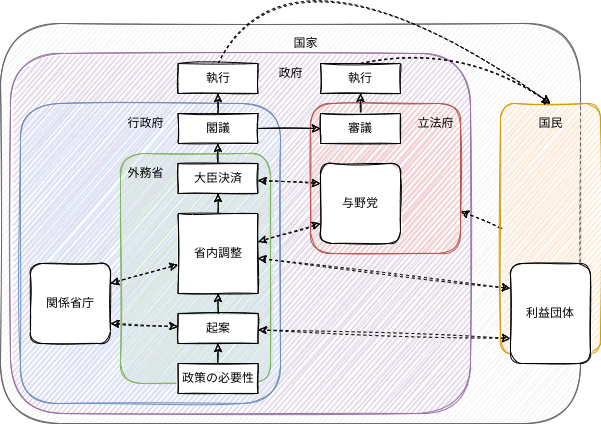

The diagram above was exported from draw.io. Its source (the exported page's mxGraphModel, read from the mxfile embedded in the PNG):
<mxGraphModel dx="1374" dy="751" grid="1" gridSize="10" guides="1" tooltips="1" connect="1" arrows="1" fold="1" page="1" pageScale="1" pageWidth="850" pageHeight="1100" math="0" shadow="0">
  <root>
    <mxCell id="0" />
    <mxCell id="1" parent="0" />
    <mxCell id="99" value="" style="whiteSpace=wrap;html=1;sketch=1;rounded=1;fillColor=#f5f5f5;fontColor=#333333;strokeColor=#666666;" vertex="1" parent="1">
      <mxGeometry x="120" y="60" width="580" height="400" as="geometry" />
    </mxCell>
    <mxCell id="86" value="" style="whiteSpace=wrap;html=1;sketch=1;fillColor=#e1d5e7;strokeColor=#9673a6;rounded=1;" parent="1" vertex="1">
      <mxGeometry x="130" y="90" width="460" height="360" as="geometry" />
    </mxCell>
    <mxCell id="36" value="" style="whiteSpace=wrap;html=1;sketch=1;fillColor=#dae8fc;strokeColor=#6c8ebf;rounded=1;" parent="1" vertex="1">
      <mxGeometry x="140" y="140" width="260" height="300" as="geometry" />
    </mxCell>
    <mxCell id="85" value="" style="whiteSpace=wrap;html=1;rounded=1;shadow=0;glass=0;sketch=1;fillColor=#d5e8d4;strokeColor=#82b366;" parent="1" vertex="1">
      <mxGeometry x="240" y="190" width="150" height="230" as="geometry" />
    </mxCell>
    <mxCell id="61" style="edgeStyle=none;curved=1;sketch=1;html=1;exitX=0;exitY=0.5;exitDx=0;exitDy=0;dashed=1;" parent="1" source="53" target="48" edge="1">
      <mxGeometry relative="1" as="geometry" />
    </mxCell>
    <mxCell id="53" value="" style="whiteSpace=wrap;html=1;sketch=1;fillColor=#ffe6cc;strokeColor=#d79b00;rounded=1;" parent="1" vertex="1">
      <mxGeometry x="620" y="140" width="100" height="250" as="geometry" />
    </mxCell>
    <mxCell id="48" value="" style="whiteSpace=wrap;html=1;sketch=1;fillColor=#f8cecc;strokeColor=#b85450;rounded=1;" parent="1" vertex="1">
      <mxGeometry x="430" y="140" width="150" height="150" as="geometry" />
    </mxCell>
    <mxCell id="57" style="edgeStyle=none;sketch=1;html=1;exitX=0.5;exitY=0;exitDx=0;exitDy=0;dashed=1;curved=1;" parent="1" source="2" edge="1">
      <mxGeometry relative="1" as="geometry">
        <mxPoint x="670" y="140" as="targetPoint" />
        <Array as="points">
          <mxPoint x="410" y="-40" />
        </Array>
      </mxGeometry>
    </mxCell>
    <mxCell id="2" value="執行" style="whiteSpace=wrap;html=1;sketch=1;" parent="1" vertex="1">
      <mxGeometry x="297.5" y="100" width="80" height="30" as="geometry" />
    </mxCell>
    <mxCell id="4" style="edgeStyle=none;html=1;exitX=0.5;exitY=0;exitDx=0;exitDy=0;entryX=0.5;entryY=1;entryDx=0;entryDy=0;sketch=1;" parent="1" source="3" target="2" edge="1">
      <mxGeometry relative="1" as="geometry" />
    </mxCell>
    <mxCell id="47" style="edgeStyle=none;sketch=1;html=1;exitX=1;exitY=0.5;exitDx=0;exitDy=0;" parent="1" source="3" target="45" edge="1">
      <mxGeometry relative="1" as="geometry" />
    </mxCell>
    <mxCell id="3" value="閣議" style="whiteSpace=wrap;html=1;sketch=1;" parent="1" vertex="1">
      <mxGeometry x="297.5" y="150" width="80" height="30" as="geometry" />
    </mxCell>
    <mxCell id="15" style="edgeStyle=none;sketch=1;html=1;exitX=0.5;exitY=0;exitDx=0;exitDy=0;entryX=0.5;entryY=1;entryDx=0;entryDy=0;" parent="1" source="5" target="3" edge="1">
      <mxGeometry relative="1" as="geometry" />
    </mxCell>
    <mxCell id="5" value="大臣決済" style="whiteSpace=wrap;html=1;sketch=1;" parent="1" vertex="1">
      <mxGeometry x="297.5" y="200" width="80" height="30" as="geometry" />
    </mxCell>
    <mxCell id="14" style="edgeStyle=none;sketch=1;html=1;exitX=0.5;exitY=0;exitDx=0;exitDy=0;entryX=0.5;entryY=1;entryDx=0;entryDy=0;" parent="1" source="6" target="5" edge="1">
      <mxGeometry relative="1" as="geometry" />
    </mxCell>
    <mxCell id="6" value="省内調整" style="whiteSpace=wrap;html=1;sketch=1;" parent="1" vertex="1">
      <mxGeometry x="297.5" y="250" width="80" height="80" as="geometry" />
    </mxCell>
    <mxCell id="13" style="edgeStyle=none;sketch=1;html=1;exitX=0.5;exitY=0;exitDx=0;exitDy=0;entryX=0.5;entryY=1;entryDx=0;entryDy=0;" parent="1" source="7" target="6" edge="1">
      <mxGeometry relative="1" as="geometry" />
    </mxCell>
    <mxCell id="7" value="起案" style="whiteSpace=wrap;html=1;sketch=1;" parent="1" vertex="1">
      <mxGeometry x="297.5" y="350" width="80" height="30" as="geometry" />
    </mxCell>
    <mxCell id="12" style="edgeStyle=none;sketch=1;html=1;exitX=0.5;exitY=0;exitDx=0;exitDy=0;entryX=0.5;entryY=1;entryDx=0;entryDy=0;" parent="1" source="8" target="7" edge="1">
      <mxGeometry relative="1" as="geometry" />
    </mxCell>
    <mxCell id="8" value="政策の必要性" style="whiteSpace=wrap;html=1;sketch=1;" parent="1" vertex="1">
      <mxGeometry x="297.5" y="400" width="80" height="30" as="geometry" />
    </mxCell>
    <mxCell id="93" style="edgeStyle=none;html=1;exitX=0;exitY=0.25;exitDx=0;exitDy=0;startArrow=classic;startFill=1;dashed=1;sketch=1;" parent="1" source="9" target="5" edge="1">
      <mxGeometry relative="1" as="geometry" />
    </mxCell>
    <mxCell id="94" style="edgeStyle=none;sketch=1;html=1;exitX=0;exitY=0.75;exitDx=0;exitDy=0;dashed=1;startArrow=classic;startFill=1;" parent="1" source="9" target="6" edge="1">
      <mxGeometry relative="1" as="geometry" />
    </mxCell>
    <mxCell id="9" value="与野党" style="whiteSpace=wrap;html=1;sketch=1;rounded=1;" parent="1" vertex="1">
      <mxGeometry x="440" y="200" width="80" height="80" as="geometry" />
    </mxCell>
    <mxCell id="95" style="edgeStyle=none;sketch=1;html=1;exitX=0;exitY=0.25;exitDx=0;exitDy=0;dashed=1;startArrow=classic;startFill=1;" parent="1" source="10" target="6" edge="1">
      <mxGeometry relative="1" as="geometry" />
    </mxCell>
    <mxCell id="96" style="edgeStyle=none;sketch=1;html=1;exitX=0;exitY=0.75;exitDx=0;exitDy=0;dashed=1;startArrow=classic;startFill=1;" parent="1" source="10" target="7" edge="1">
      <mxGeometry relative="1" as="geometry" />
    </mxCell>
    <mxCell id="10" value="利益団体" style="whiteSpace=wrap;html=1;sketch=1;rounded=1;" parent="1" vertex="1">
      <mxGeometry x="630" y="300" width="80" height="100" as="geometry" />
    </mxCell>
    <mxCell id="40" value="行政府" style="text;html=1;resizable=0;autosize=1;align=center;verticalAlign=middle;points=[];fillColor=none;strokeColor=none;rounded=0;sketch=1;" parent="1" vertex="1">
      <mxGeometry x="240" y="150" width="50" height="20" as="geometry" />
    </mxCell>
    <mxCell id="42" value="外務省" style="text;html=1;resizable=0;autosize=1;align=center;verticalAlign=middle;points=[];fillColor=none;strokeColor=none;rounded=0;sketch=1;" parent="1" vertex="1">
      <mxGeometry x="240" y="200" width="50" height="20" as="geometry" />
    </mxCell>
    <mxCell id="52" style="edgeStyle=none;sketch=1;html=1;exitX=0.5;exitY=0;exitDx=0;exitDy=0;entryX=0.5;entryY=1;entryDx=0;entryDy=0;" parent="1" source="45" target="51" edge="1">
      <mxGeometry relative="1" as="geometry" />
    </mxCell>
    <mxCell id="45" value="審議" style="whiteSpace=wrap;html=1;sketch=1;" parent="1" vertex="1">
      <mxGeometry x="440" y="150" width="80" height="30" as="geometry" />
    </mxCell>
    <mxCell id="50" value="立法府" style="text;html=1;resizable=0;autosize=1;align=center;verticalAlign=middle;points=[];fillColor=none;strokeColor=none;rounded=0;sketch=1;" parent="1" vertex="1">
      <mxGeometry x="530" y="150" width="50" height="20" as="geometry" />
    </mxCell>
    <mxCell id="58" style="edgeStyle=none;curved=1;sketch=1;html=1;exitX=0.5;exitY=0;exitDx=0;exitDy=0;dashed=1;entryX=0.5;entryY=0;entryDx=0;entryDy=0;" parent="1" source="51" target="53" edge="1">
      <mxGeometry relative="1" as="geometry">
        <Array as="points">
          <mxPoint x="580" y="80" />
        </Array>
      </mxGeometry>
    </mxCell>
    <mxCell id="51" value="執行" style="whiteSpace=wrap;html=1;sketch=1;" parent="1" vertex="1">
      <mxGeometry x="440" y="100" width="80" height="30" as="geometry" />
    </mxCell>
    <mxCell id="60" value="国民" style="text;html=1;resizable=0;autosize=1;align=center;verticalAlign=middle;points=[];fillColor=none;strokeColor=none;rounded=0;sketch=1;" parent="1" vertex="1">
      <mxGeometry x="650" y="150" width="40" height="20" as="geometry" />
    </mxCell>
    <mxCell id="97" style="edgeStyle=none;sketch=1;html=1;exitX=1;exitY=0.25;exitDx=0;exitDy=0;dashed=1;startArrow=classic;startFill=1;" parent="1" source="62" target="6" edge="1">
      <mxGeometry relative="1" as="geometry" />
    </mxCell>
    <mxCell id="98" style="edgeStyle=none;sketch=1;html=1;exitX=1;exitY=0.75;exitDx=0;exitDy=0;dashed=1;startArrow=classic;startFill=1;" parent="1" source="62" target="7" edge="1">
      <mxGeometry relative="1" as="geometry" />
    </mxCell>
    <mxCell id="62" value="関係省庁" style="whiteSpace=wrap;html=1;sketch=1;rounded=1;" parent="1" vertex="1">
      <mxGeometry x="150" y="300" width="80" height="80" as="geometry" />
    </mxCell>
    <mxCell id="87" value="政府" style="text;html=1;resizable=0;autosize=1;align=center;verticalAlign=middle;points=[];fillColor=none;strokeColor=none;rounded=0;sketch=1;" parent="1" vertex="1">
      <mxGeometry x="390" y="100" width="40" height="20" as="geometry" />
    </mxCell>
    <mxCell id="100" value="国家" style="text;html=1;resizable=0;autosize=1;align=center;verticalAlign=middle;points=[];fillColor=none;strokeColor=none;rounded=0;sketch=1;" vertex="1" parent="1">
      <mxGeometry x="405" y="70" width="40" height="20" as="geometry" />
    </mxCell>
  </root>
</mxGraphModel>